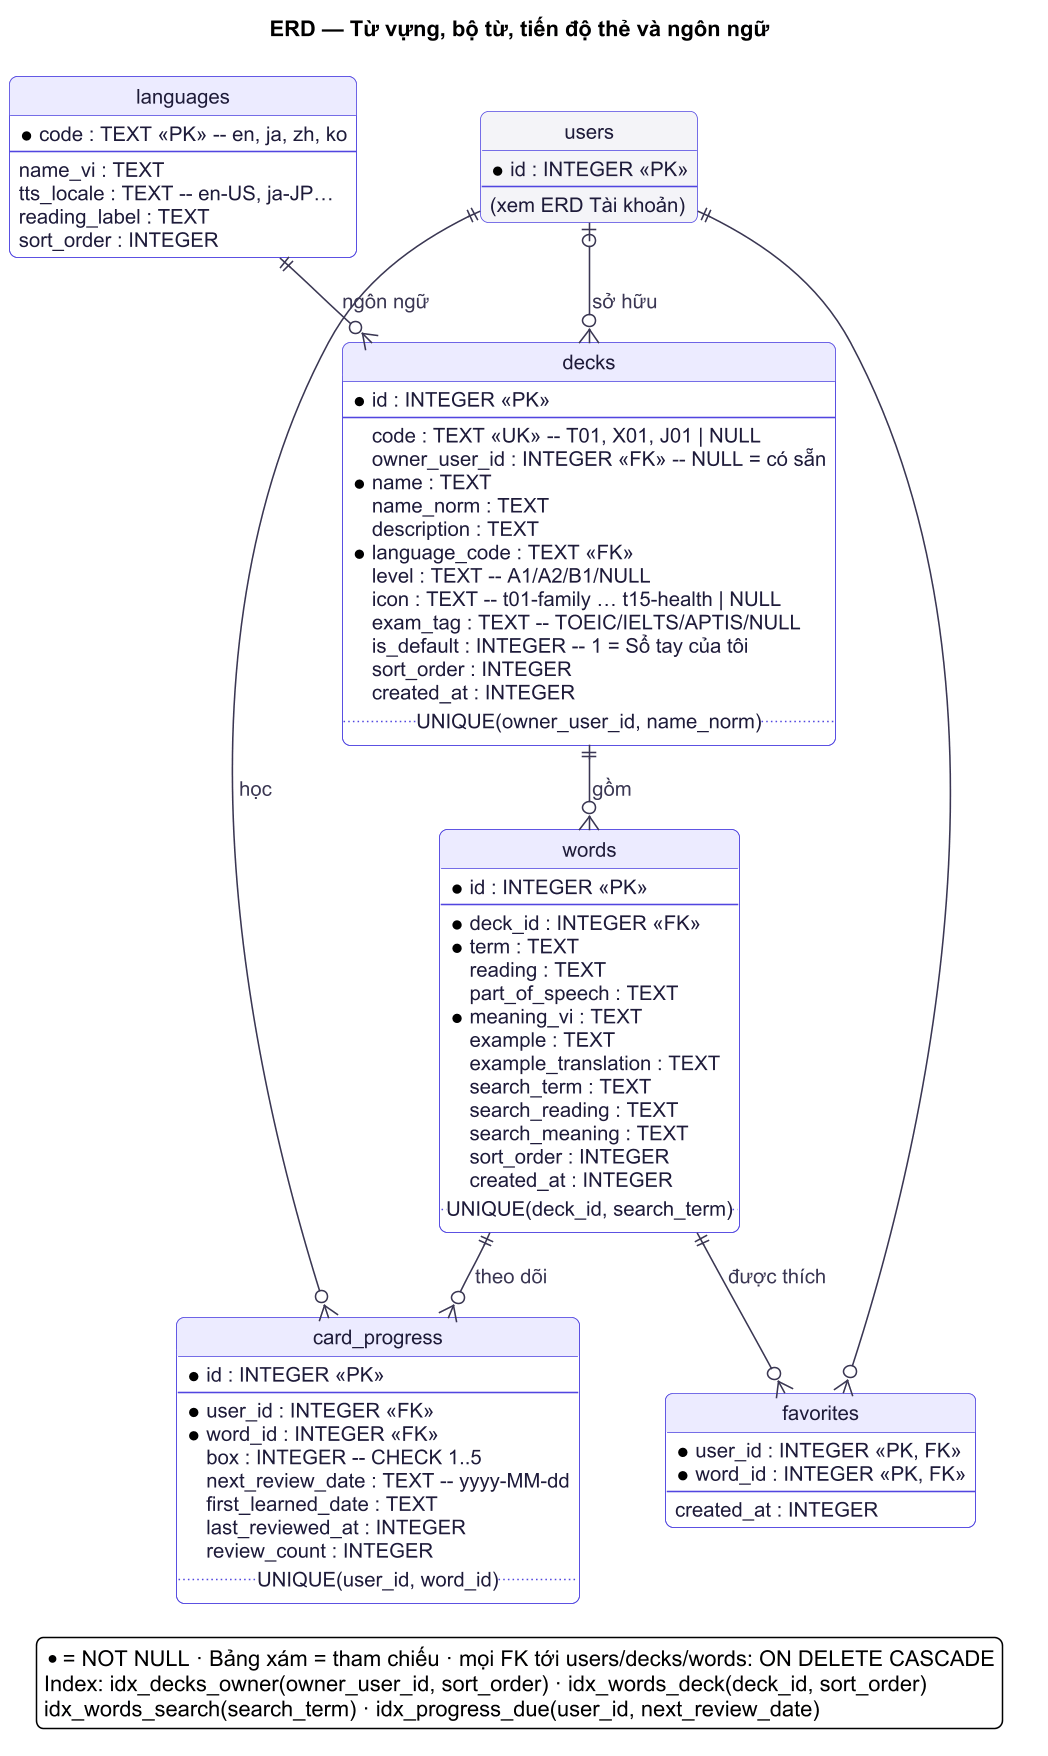

The diagram above was rendered by PlantUML. Its source (embedded in the PNG):
@startuml
!include ../_style.puml
title ERD — Từ vựng, bộ từ, tiến độ thẻ và ngôn ngữ
hide circle

entity "users" as users #F4F4F8 {
  * id : INTEGER <<PK>>
  --
  (xem ERD Tài khoản)
}

entity "languages" as lang {
  * code : TEXT <<PK>> -- en, ja, zh, ko
  --
  name_vi : TEXT
  tts_locale : TEXT -- en-US, ja-JP…
  reading_label : TEXT
  sort_order : INTEGER
}

entity "decks" as decks {
  * id : INTEGER <<PK>>
  --
  code : TEXT <<UK>> -- T01, X01, J01 | NULL
  owner_user_id : INTEGER <<FK>> -- NULL = có sẵn
  * name : TEXT
  name_norm : TEXT
  description : TEXT
  * language_code : TEXT <<FK>>
  level : TEXT -- A1/A2/B1/NULL
  icon : TEXT -- t01-family … t15-health | NULL
  exam_tag : TEXT -- TOEIC/IELTS/APTIS/NULL
  is_default : INTEGER -- 1 = Sổ tay của tôi
  sort_order : INTEGER
  created_at : INTEGER
  .. UNIQUE(owner_user_id, name_norm) ..
}

entity "words" as words {
  * id : INTEGER <<PK>>
  --
  * deck_id : INTEGER <<FK>>
  * term : TEXT
  reading : TEXT
  part_of_speech : TEXT
  * meaning_vi : TEXT
  example : TEXT
  example_translation : TEXT
  search_term : TEXT
  search_reading : TEXT
  search_meaning : TEXT
  sort_order : INTEGER
  created_at : INTEGER
  .. UNIQUE(deck_id, search_term) ..
}

entity "card_progress" as cp {
  * id : INTEGER <<PK>>
  --
  * user_id : INTEGER <<FK>>
  * word_id : INTEGER <<FK>>
  box : INTEGER -- CHECK 1..5
  next_review_date : TEXT -- yyyy-MM-dd
  first_learned_date : TEXT
  last_reviewed_at : INTEGER
  review_count : INTEGER
  .. UNIQUE(user_id, word_id) ..
}

entity "favorites" as fav {
  * user_id : INTEGER <<PK, FK>>
  * word_id : INTEGER <<PK, FK>>
  --
  created_at : INTEGER
}

users |o--o{ decks : "sở hữu"
lang ||--o{ decks : "ngôn ngữ"
decks ||--o{ words : "gồm"
users ||--o{ cp : "học"
words ||--o{ cp : "theo dõi"
users ||--o{ fav
words ||--o{ fav : "được thích"

legend bottom
  * = NOT NULL · Bảng xám = tham chiếu · mọi FK tới users/decks/words: ON DELETE CASCADE
  Index: idx_decks_owner(owner_user_id, sort_order) · idx_words_deck(deck_id, sort_order)
  idx_words_search(search_term) · idx_progress_due(user_id, next_review_date)
endlegend
@enduml